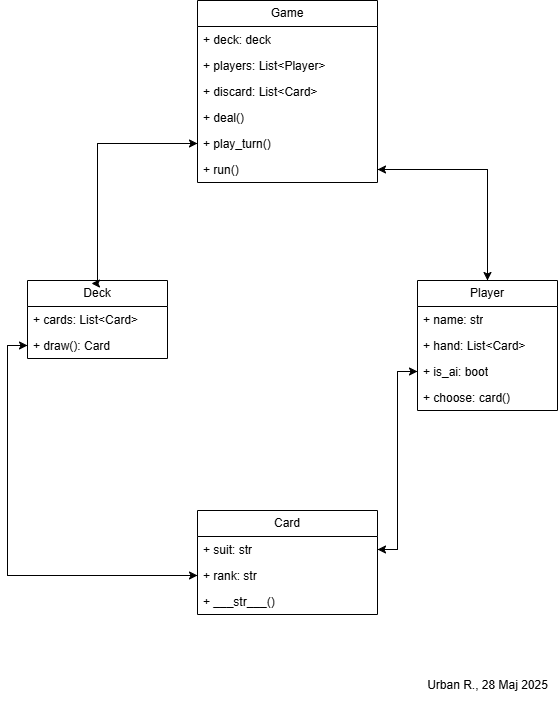

The diagram above was exported from draw.io. Its source (the exported page's mxGraphModel, read from the mxfile embedded in the PNG):
<mxGraphModel dx="786" dy="1234" grid="1" gridSize="10" guides="1" tooltips="1" connect="1" arrows="1" fold="1" page="1" pageScale="1" pageWidth="850" pageHeight="1100" math="0" shadow="0">
  <root>
    <mxCell id="0" />
    <mxCell id="1" parent="0" />
    <mxCell id="AecFLaSOlTRc_9uI-r40-1" value="Game" style="swimlane;fontStyle=0;childLayout=stackLayout;horizontal=1;startSize=26;fillColor=none;horizontalStack=0;resizeParent=1;resizeParentMax=0;resizeLast=0;collapsible=1;marginBottom=0;whiteSpace=wrap;html=1;" vertex="1" parent="1">
      <mxGeometry x="240" y="220" width="180" height="182" as="geometry" />
    </mxCell>
    <mxCell id="AecFLaSOlTRc_9uI-r40-2" value="+ deck: deck" style="text;strokeColor=none;fillColor=none;align=left;verticalAlign=top;spacingLeft=4;spacingRight=4;overflow=hidden;rotatable=0;points=[[0,0.5],[1,0.5]];portConstraint=eastwest;whiteSpace=wrap;html=1;" vertex="1" parent="AecFLaSOlTRc_9uI-r40-1">
      <mxGeometry y="26" width="180" height="26" as="geometry" />
    </mxCell>
    <mxCell id="AecFLaSOlTRc_9uI-r40-3" value="+ players: List&amp;lt;Player&amp;gt;" style="text;strokeColor=none;fillColor=none;align=left;verticalAlign=top;spacingLeft=4;spacingRight=4;overflow=hidden;rotatable=0;points=[[0,0.5],[1,0.5]];portConstraint=eastwest;whiteSpace=wrap;html=1;" vertex="1" parent="AecFLaSOlTRc_9uI-r40-1">
      <mxGeometry y="52" width="180" height="26" as="geometry" />
    </mxCell>
    <mxCell id="AecFLaSOlTRc_9uI-r40-4" value="+ discard: List&amp;lt;Card&amp;gt;" style="text;strokeColor=none;fillColor=none;align=left;verticalAlign=top;spacingLeft=4;spacingRight=4;overflow=hidden;rotatable=0;points=[[0,0.5],[1,0.5]];portConstraint=eastwest;whiteSpace=wrap;html=1;" vertex="1" parent="AecFLaSOlTRc_9uI-r40-1">
      <mxGeometry y="78" width="180" height="26" as="geometry" />
    </mxCell>
    <mxCell id="AecFLaSOlTRc_9uI-r40-5" value="+ deal()" style="text;strokeColor=none;fillColor=none;align=left;verticalAlign=top;spacingLeft=4;spacingRight=4;overflow=hidden;rotatable=0;points=[[0,0.5],[1,0.5]];portConstraint=eastwest;whiteSpace=wrap;html=1;" vertex="1" parent="AecFLaSOlTRc_9uI-r40-1">
      <mxGeometry y="104" width="180" height="26" as="geometry" />
    </mxCell>
    <mxCell id="AecFLaSOlTRc_9uI-r40-7" value="+ play_turn()" style="text;strokeColor=none;fillColor=none;align=left;verticalAlign=top;spacingLeft=4;spacingRight=4;overflow=hidden;rotatable=0;points=[[0,0.5],[1,0.5]];portConstraint=eastwest;whiteSpace=wrap;html=1;" vertex="1" parent="AecFLaSOlTRc_9uI-r40-1">
      <mxGeometry y="130" width="180" height="26" as="geometry" />
    </mxCell>
    <mxCell id="AecFLaSOlTRc_9uI-r40-6" value="+ run()" style="text;strokeColor=none;fillColor=none;align=left;verticalAlign=top;spacingLeft=4;spacingRight=4;overflow=hidden;rotatable=0;points=[[0,0.5],[1,0.5]];portConstraint=eastwest;whiteSpace=wrap;html=1;" vertex="1" parent="AecFLaSOlTRc_9uI-r40-1">
      <mxGeometry y="156" width="180" height="26" as="geometry" />
    </mxCell>
    <mxCell id="AecFLaSOlTRc_9uI-r40-29" style="edgeStyle=orthogonalEdgeStyle;rounded=0;orthogonalLoop=1;jettySize=auto;html=1;exitX=0.5;exitY=0;exitDx=0;exitDy=0;entryX=0;entryY=0.5;entryDx=0;entryDy=0;" edge="1" parent="1" source="AecFLaSOlTRc_9uI-r40-12" target="AecFLaSOlTRc_9uI-r40-7">
      <mxGeometry relative="1" as="geometry" />
    </mxCell>
    <mxCell id="AecFLaSOlTRc_9uI-r40-12" value="Deck" style="swimlane;fontStyle=0;childLayout=stackLayout;horizontal=1;startSize=26;fillColor=none;horizontalStack=0;resizeParent=1;resizeParentMax=0;resizeLast=0;collapsible=1;marginBottom=0;whiteSpace=wrap;html=1;" vertex="1" parent="1">
      <mxGeometry x="70" y="500" width="140" height="78" as="geometry" />
    </mxCell>
    <mxCell id="AecFLaSOlTRc_9uI-r40-13" value="+ cards: List&amp;lt;Card&amp;gt;" style="text;strokeColor=none;fillColor=none;align=left;verticalAlign=top;spacingLeft=4;spacingRight=4;overflow=hidden;rotatable=0;points=[[0,0.5],[1,0.5]];portConstraint=eastwest;whiteSpace=wrap;html=1;" vertex="1" parent="AecFLaSOlTRc_9uI-r40-12">
      <mxGeometry y="26" width="140" height="26" as="geometry" />
    </mxCell>
    <mxCell id="AecFLaSOlTRc_9uI-r40-14" value="+ draw(): Card" style="text;strokeColor=none;fillColor=none;align=left;verticalAlign=top;spacingLeft=4;spacingRight=4;overflow=hidden;rotatable=0;points=[[0,0.5],[1,0.5]];portConstraint=eastwest;whiteSpace=wrap;html=1;" vertex="1" parent="AecFLaSOlTRc_9uI-r40-12">
      <mxGeometry y="52" width="140" height="26" as="geometry" />
    </mxCell>
    <mxCell id="AecFLaSOlTRc_9uI-r40-27" style="edgeStyle=orthogonalEdgeStyle;rounded=0;orthogonalLoop=1;jettySize=auto;html=1;exitX=0.5;exitY=0;exitDx=0;exitDy=0;entryX=1;entryY=0.5;entryDx=0;entryDy=0;" edge="1" parent="1" source="AecFLaSOlTRc_9uI-r40-16" target="AecFLaSOlTRc_9uI-r40-6">
      <mxGeometry relative="1" as="geometry" />
    </mxCell>
    <mxCell id="AecFLaSOlTRc_9uI-r40-16" value="Player" style="swimlane;fontStyle=0;childLayout=stackLayout;horizontal=1;startSize=26;fillColor=none;horizontalStack=0;resizeParent=1;resizeParentMax=0;resizeLast=0;collapsible=1;marginBottom=0;whiteSpace=wrap;html=1;" vertex="1" parent="1">
      <mxGeometry x="460" y="500" width="140" height="130" as="geometry" />
    </mxCell>
    <mxCell id="AecFLaSOlTRc_9uI-r40-17" value="+ name: str" style="text;strokeColor=none;fillColor=none;align=left;verticalAlign=top;spacingLeft=4;spacingRight=4;overflow=hidden;rotatable=0;points=[[0,0.5],[1,0.5]];portConstraint=eastwest;whiteSpace=wrap;html=1;" vertex="1" parent="AecFLaSOlTRc_9uI-r40-16">
      <mxGeometry y="26" width="140" height="26" as="geometry" />
    </mxCell>
    <mxCell id="AecFLaSOlTRc_9uI-r40-18" value="+ hand: List&amp;lt;Card&amp;gt;" style="text;strokeColor=none;fillColor=none;align=left;verticalAlign=top;spacingLeft=4;spacingRight=4;overflow=hidden;rotatable=0;points=[[0,0.5],[1,0.5]];portConstraint=eastwest;whiteSpace=wrap;html=1;" vertex="1" parent="AecFLaSOlTRc_9uI-r40-16">
      <mxGeometry y="52" width="140" height="26" as="geometry" />
    </mxCell>
    <mxCell id="AecFLaSOlTRc_9uI-r40-19" value="+ is_ai: boot" style="text;strokeColor=none;fillColor=none;align=left;verticalAlign=top;spacingLeft=4;spacingRight=4;overflow=hidden;rotatable=0;points=[[0,0.5],[1,0.5]];portConstraint=eastwest;whiteSpace=wrap;html=1;" vertex="1" parent="AecFLaSOlTRc_9uI-r40-16">
      <mxGeometry y="78" width="140" height="26" as="geometry" />
    </mxCell>
    <mxCell id="AecFLaSOlTRc_9uI-r40-21" value="+ choose: card()" style="text;strokeColor=none;fillColor=none;align=left;verticalAlign=top;spacingLeft=4;spacingRight=4;overflow=hidden;rotatable=0;points=[[0,0.5],[1,0.5]];portConstraint=eastwest;whiteSpace=wrap;html=1;" vertex="1" parent="AecFLaSOlTRc_9uI-r40-16">
      <mxGeometry y="104" width="140" height="26" as="geometry" />
    </mxCell>
    <mxCell id="AecFLaSOlTRc_9uI-r40-22" value="Card" style="swimlane;fontStyle=0;childLayout=stackLayout;horizontal=1;startSize=26;fillColor=none;horizontalStack=0;resizeParent=1;resizeParentMax=0;resizeLast=0;collapsible=1;marginBottom=0;whiteSpace=wrap;html=1;" vertex="1" parent="1">
      <mxGeometry x="240" y="730" width="180" height="104" as="geometry" />
    </mxCell>
    <mxCell id="AecFLaSOlTRc_9uI-r40-23" value="+ suit&lt;span style=&quot;background-color: transparent; color: light-dark(rgb(0, 0, 0), rgb(255, 255, 255));&quot;&gt;: str&lt;/span&gt;" style="text;strokeColor=none;fillColor=none;align=left;verticalAlign=top;spacingLeft=4;spacingRight=4;overflow=hidden;rotatable=0;points=[[0,0.5],[1,0.5]];portConstraint=eastwest;whiteSpace=wrap;html=1;" vertex="1" parent="AecFLaSOlTRc_9uI-r40-22">
      <mxGeometry y="26" width="180" height="26" as="geometry" />
    </mxCell>
    <mxCell id="AecFLaSOlTRc_9uI-r40-24" value="+ rank: str" style="text;strokeColor=none;fillColor=none;align=left;verticalAlign=top;spacingLeft=4;spacingRight=4;overflow=hidden;rotatable=0;points=[[0,0.5],[1,0.5]];portConstraint=eastwest;whiteSpace=wrap;html=1;" vertex="1" parent="AecFLaSOlTRc_9uI-r40-22">
      <mxGeometry y="52" width="180" height="26" as="geometry" />
    </mxCell>
    <mxCell id="AecFLaSOlTRc_9uI-r40-25" value="+ ___str___()" style="text;strokeColor=none;fillColor=none;align=left;verticalAlign=top;spacingLeft=4;spacingRight=4;overflow=hidden;rotatable=0;points=[[0,0.5],[1,0.5]];portConstraint=eastwest;whiteSpace=wrap;html=1;" vertex="1" parent="AecFLaSOlTRc_9uI-r40-22">
      <mxGeometry y="78" width="180" height="26" as="geometry" />
    </mxCell>
    <mxCell id="AecFLaSOlTRc_9uI-r40-26" style="edgeStyle=orthogonalEdgeStyle;rounded=0;orthogonalLoop=1;jettySize=auto;html=1;exitX=1;exitY=0.5;exitDx=0;exitDy=0;entryX=0.5;entryY=0;entryDx=0;entryDy=0;" edge="1" parent="1" source="AecFLaSOlTRc_9uI-r40-6" target="AecFLaSOlTRc_9uI-r40-16">
      <mxGeometry relative="1" as="geometry" />
    </mxCell>
    <mxCell id="AecFLaSOlTRc_9uI-r40-28" style="edgeStyle=orthogonalEdgeStyle;rounded=0;orthogonalLoop=1;jettySize=auto;html=1;exitX=0;exitY=0.5;exitDx=0;exitDy=0;entryX=0.457;entryY=0.038;entryDx=0;entryDy=0;entryPerimeter=0;" edge="1" parent="1" source="AecFLaSOlTRc_9uI-r40-7" target="AecFLaSOlTRc_9uI-r40-12">
      <mxGeometry relative="1" as="geometry">
        <Array as="points">
          <mxPoint x="140" y="363" />
          <mxPoint x="140" y="503" />
        </Array>
      </mxGeometry>
    </mxCell>
    <mxCell id="AecFLaSOlTRc_9uI-r40-31" style="edgeStyle=orthogonalEdgeStyle;rounded=0;orthogonalLoop=1;jettySize=auto;html=1;exitX=1;exitY=0.5;exitDx=0;exitDy=0;entryX=0;entryY=0.5;entryDx=0;entryDy=0;" edge="1" parent="1" source="AecFLaSOlTRc_9uI-r40-23" target="AecFLaSOlTRc_9uI-r40-19">
      <mxGeometry relative="1" as="geometry" />
    </mxCell>
    <mxCell id="AecFLaSOlTRc_9uI-r40-32" style="edgeStyle=orthogonalEdgeStyle;rounded=0;orthogonalLoop=1;jettySize=auto;html=1;exitX=0;exitY=0.5;exitDx=0;exitDy=0;entryX=1;entryY=0.5;entryDx=0;entryDy=0;" edge="1" parent="1" source="AecFLaSOlTRc_9uI-r40-19" target="AecFLaSOlTRc_9uI-r40-23">
      <mxGeometry relative="1" as="geometry" />
    </mxCell>
    <mxCell id="AecFLaSOlTRc_9uI-r40-33" style="edgeStyle=orthogonalEdgeStyle;rounded=0;orthogonalLoop=1;jettySize=auto;html=1;exitX=0;exitY=0.5;exitDx=0;exitDy=0;entryX=0;entryY=0.5;entryDx=0;entryDy=0;" edge="1" parent="1" source="AecFLaSOlTRc_9uI-r40-14" target="AecFLaSOlTRc_9uI-r40-24">
      <mxGeometry relative="1" as="geometry" />
    </mxCell>
    <mxCell id="AecFLaSOlTRc_9uI-r40-34" style="edgeStyle=orthogonalEdgeStyle;rounded=0;orthogonalLoop=1;jettySize=auto;html=1;exitX=0;exitY=0.5;exitDx=0;exitDy=0;entryX=0;entryY=0.5;entryDx=0;entryDy=0;" edge="1" parent="1" source="AecFLaSOlTRc_9uI-r40-24" target="AecFLaSOlTRc_9uI-r40-14">
      <mxGeometry relative="1" as="geometry" />
    </mxCell>
    <mxCell id="AecFLaSOlTRc_9uI-r40-35" value="Urban R., 28 Maj 2025" style="text;html=1;align=center;verticalAlign=middle;resizable=0;points=[];autosize=1;strokeColor=none;fillColor=none;" vertex="1" parent="1">
      <mxGeometry x="460" y="890" width="140" height="30" as="geometry" />
    </mxCell>
  </root>
</mxGraphModel>